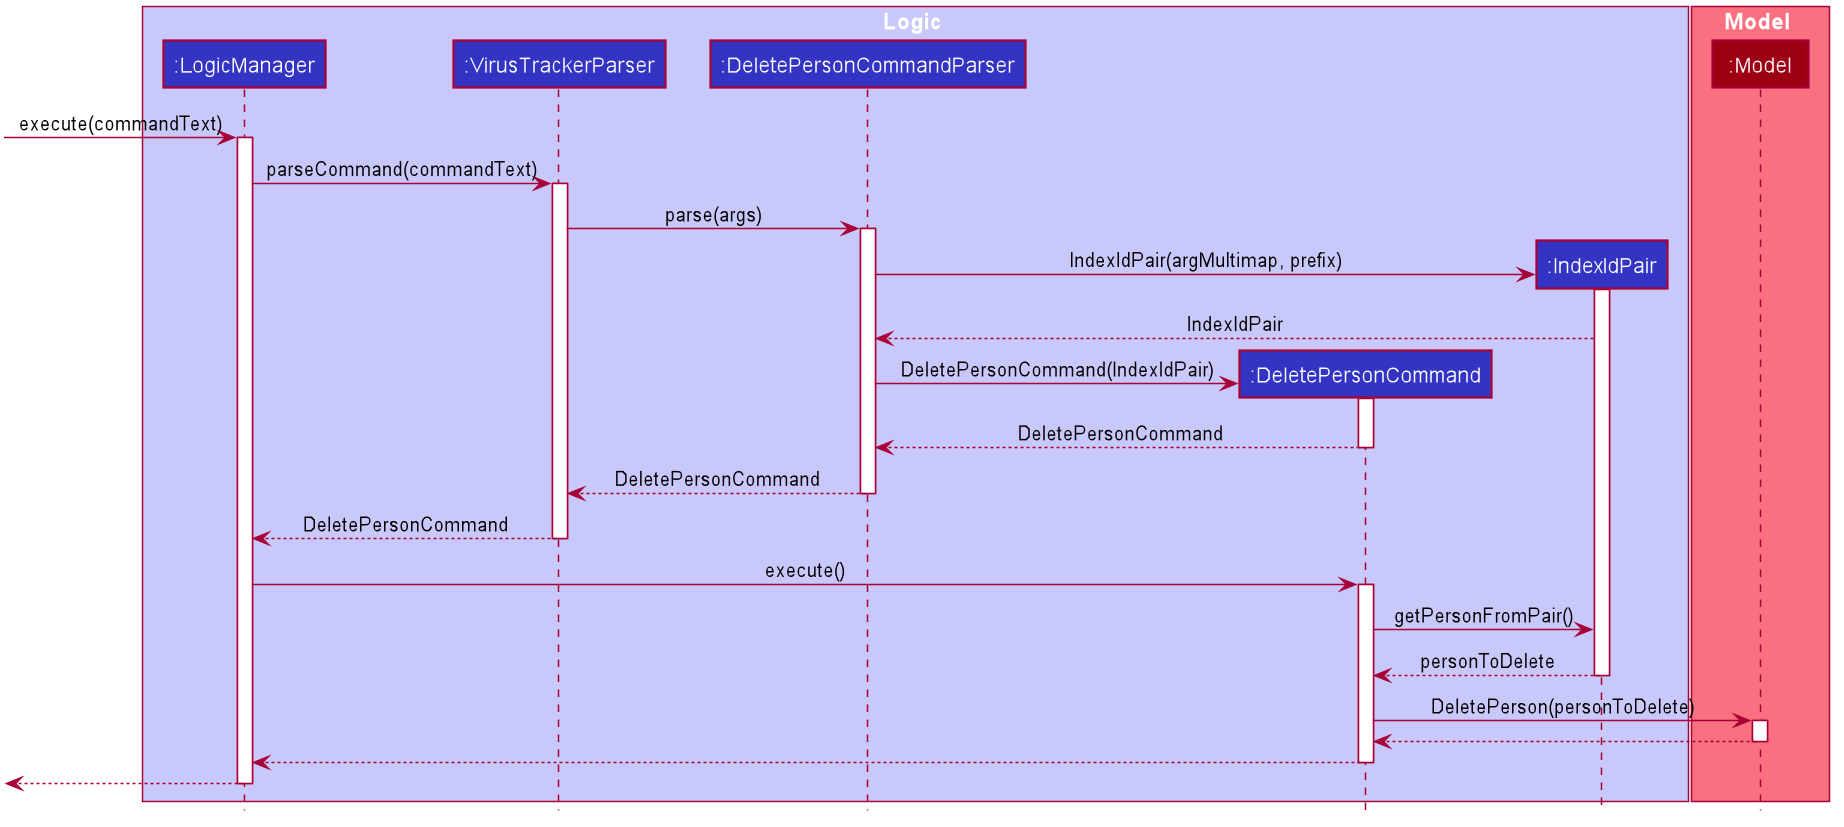

The diagram above was rendered by PlantUML. Its source (embedded in the PNG):
@startuml








skinparam BackgroundColor #FFFFFFF

skinparam Shadowing false

skinparam Class {
    FontColor #FFFFFF
    BorderThickness 1
    BorderColor #FFFFFF
    StereotypeFontColor #FFFFFF
    FontName Arial
}

skinparam Actor {
    BorderColor #000000
    Color #000000
    FontName Arial
}

skinparam Sequence {
    MessageAlign center
    BoxFontSize 15
    BoxPadding 0
    BoxFontColor #FFFFFF
    FontName Arial
}

skinparam Participant {
    FontColor #FFFFFFF
    Padding 20
}

skinparam MinClassWidth 50
skinparam ParticipantPadding 10
skinparam Shadowing false
skinparam DefaultTextAlignment center
skinparam packageStyle Rectangle

hide footbox
hide members
hide circle

box Logic #C8C8FA
participant ":LogicManager" as LogicManager #3333C4
participant ":VirusTrackerParser" as VirusTrackerParser #3333C4
participant ":DeletePersonCommandParser" as DeletePersonCommandParser #3333C4
participant ":DeletePersonCommand" as DeletePersonCommand #3333C4
participant ":IndexIdPair" as IndexIdPair #3333C4
end box

box Model #F97181
participant ":Model" as Model #9D0012
end box

[-> LogicManager : execute(commandText)
activate LogicManager

LogicManager -> VirusTrackerParser : parseCommand(commandText)
activate VirusTrackerParser

VirusTrackerParser -> DeletePersonCommandParser : parse(args)
activate DeletePersonCommandParser

create IndexIdPair
DeletePersonCommandParser -> IndexIdPair : IndexIdPair(argMultimap, prefix)
activate IndexIdPair
IndexIdPair --> DeletePersonCommandParser : IndexIdPair

create DeletePersonCommand
DeletePersonCommandParser -> DeletePersonCommand : DeletePersonCommand(IndexIdPair)
activate DeletePersonCommand

DeletePersonCommand --> DeletePersonCommandParser : DeletePersonCommand
deactivate DeletePersonCommand

DeletePersonCommandParser --> VirusTrackerParser : DeletePersonCommand
deactivate DeletePersonCommandParser

VirusTrackerParser --> LogicManager : DeletePersonCommand
deactivate VirusTrackerParser

LogicManager -> DeletePersonCommand : execute()
activate DeletePersonCommand

DeletePersonCommand -> IndexIdPair : getPersonFromPair()
IndexIdPair --> DeletePersonCommand : personToDelete
deactivate IndexIdPair

DeletePersonCommand -> Model : DeletePerson(personToDelete)
activate Model

Model --> DeletePersonCommand
deactivate Model

DeletePersonCommand --> LogicManager
deactivate DeletePersonCommand

[<--LogicManager
deactivate LogicManager
@enduml